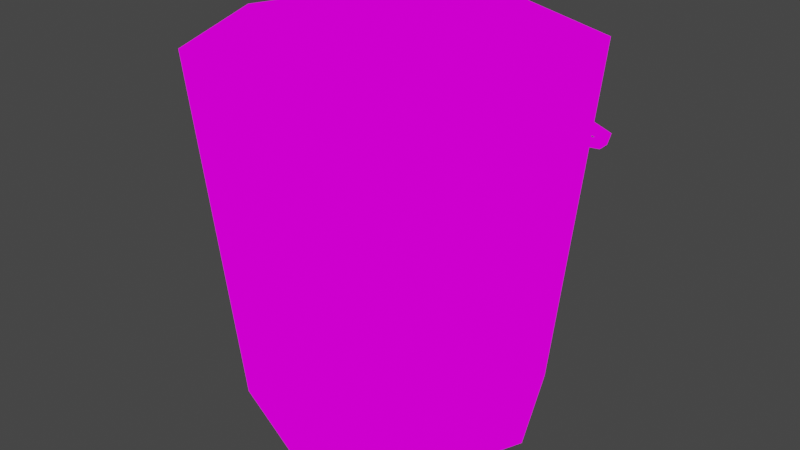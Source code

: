 # Source: metalbucket01a.blend  (saved by Blender 3.6.13; exported with 4.5.12 LTS)
import bpy
from mathutils import Matrix  # noqa: F401  (used for matrix-valued properties, if any)

bpy.ops.wm.read_factory_settings(use_empty=True)
scene = bpy.context.scene
scene.name = 'Scene'

# ---- collections
col_collection = bpy.data.collections.new('Collection'); scene.collection.children.link(col_collection)

# ---- images (referenced by path relative to the original .blend; pixels are not part of the script)
import os
ASSET_DIR = os.environ.get("B2B_ASSET_DIR", "")  # directory of the original .blend (textures are referenced by path, not embedded)
HERE = os.path.dirname(os.path.abspath(__file__))  # packed textures are extracted next to this script under _unpacked/

def load_image(name, relpath, width, height, colorspace="sRGB"):
    """Load a texture the original file referenced (path relative to the .blend, or extracted next to this script)."""
    p = next((c for c in (os.path.join(HERE, relpath), os.path.join(ASSET_DIR, relpath)) if relpath and os.path.exists(c)), "")
    if p:
        img = bpy.data.images.load(p, check_existing=True)
        img.name = name
    else:  # same state as the original file: an image datablock whose file is absent (Cycles renders it pink)
        img = bpy.data.images.new(name, width, height)
        img.source = "FILE"
        img.filepath = "//" + (relpath or name)
    img.colorspace_settings.name = colorspace
    return img
img_metalbucket01a_png = load_image('metalbucket01a.png', 'metalbucket01a.png', 1024, 1024, 'sRGB')

# ---- materials (node trees are filled in below, after node groups)
mat_metalbucket01a = bpy.data.materials.new('metalbucket01a')
mat_metalbucket01a.use_transparent_shadow = False

# ---- material node trees
mat_metalbucket01a.use_nodes = True; mat_metalbucket01a.node_tree.nodes.clear()
_N = mat_metalbucket01a.node_tree.nodes; _L = mat_metalbucket01a.node_tree.links
n0 = _N.new('ShaderNodeOutputMaterial'); n0.name = 'Material Output'; n0.location = (300, 300)
n1 = _N.new('ShaderNodeTexImage'); n1.name = 'Image Texture'; n1.location = (-226, 290)
n1.image = img_metalbucket01a_png
_L.new(n1.outputs[0], n0.inputs[0])
n0.is_active_output = True

# ---- world
world_world = bpy.data.worlds.new('World'); scene.world = world_world
world_world.use_nodes = True; world_world.node_tree.nodes.clear()
_N = world_world.node_tree.nodes; _L = world_world.node_tree.links
n0 = _N.new('ShaderNodeOutputWorld'); n0.name = 'World Output'; n0.location = (300, 300)
n1 = _N.new('ShaderNodeBackground'); n1.name = 'Background'; n1.location = (10, 300)
n1.inputs[0].default_value = (0.05088, 0.05088, 0.05088, 1.0)
_L.new(n1.outputs[0], n0.inputs[0])
n0.is_active_output = True
world_world.color = (0.05088, 0.05088, 0.05088)
world_world.use_sun_shadow = False
world_world.sun_shadow_jitter_overblur = 0.0

# ---- meshes
me_metalbucket01a = bpy.data.meshes.new('metalbucket01a')
me_metalbucket01a.from_pydata([(0.0, -0.1255, -0.1056), (0.0, 0.1255, -0.132), (0.07467, -0.1255, -0.07467), (0.09334, 0.1255, -0.09334), (0.1056, -0.1255, 5.487e-09), (0.132, 0.1255, -5.487e-09), (0.07467, -0.1255, 0.07467), (0.09334, 0.1255, 0.09334), (0.0, -0.1255, 0.1056), (0.0, 0.1255, 0.132), (-0.07467, -0.1255, 0.07467), (-0.09334, 0.1255, 0.09334), (-0.1056, -0.1255, 5.487e-09), (-0.132, 0.1255, -5.487e-09), (-0.07467, -0.1255, -0.07467), (-0.09334, 0.1255, -0.09334), (0.1305, 0.1095, -0.004312), (0.1208, 0.08043, -0.05462), (0.09287, 0.05581, -0.09727), (0.05057, 0.03935, -0.1258), (4.826e-07, 0.03357, -0.1358), (-0.05057, 0.03935, -0.1258), (-0.09287, 0.05581, -0.09727), (-0.1208, 0.08043, -0.05462), (-0.1305, 0.1095, -0.004312), (0.1301, 0.1032, -0.0006327), (0.1204, 0.07418, -0.05094), (0.09245, 0.04955, -0.09359), (0.05015, 0.0331, -0.1221), (-0.0004229, 0.02732, -0.1321), (-0.051, 0.0331, -0.1221), (-0.09329, 0.04955, -0.09359), (-0.1212, 0.07418, -0.05094), (-0.131, 0.1032, -0.0006327)], [], [(0, 1, 3, 2), (2, 3, 5, 4), (4, 5, 7, 6), (6, 7, 9, 8), (8, 9, 11, 10), (10, 11, 13, 12), (12, 13, 15, 14), (14, 15, 1, 0), (0, 2, 4, 6, 8, 10, 12, 14), (19, 20, 29, 28), (20, 21, 30, 29), (21, 22, 31, 30), (22, 23, 32, 31), (23, 24, 33, 32), (16, 17, 26, 25), (17, 18, 27, 26), (18, 19, 28, 27)])
_uv = me_metalbucket01a.uv_layers.new(name='UVMap')
_uv.uv.foreach_set('vector', [2.495, 0.0, 2.495, 1.0, 1.996, 1.0, 1.996, 0.0, 1.996, 0.0, 1.996, 1.0, 1.497, 1.0, 1.497, 0.0, 1.497, 0.0, 1.497, 1.0, 0.9987, 1.0, 0.9987, 0.0, 0.9987, 0.0, 0.9987, 1.0, 0.5, 1.0, 0.5, 0.0, 0.5, 0.0, 0.5, 1.0, 0.00125, 1.0, 0.00125, 0.0, 0.00125, 0.0, 0.00125, 1.0, -0.4975, 1.0, -0.4975, 0.0, -0.4975, 0.0, -0.4975, 1.0, -0.9963, 1.0, -0.9963, 0.0, -0.9963, 0.0, -0.9963, 1.0, -1.495, 1.0, -1.495, 0.0, 0.2929, 8.166e-05, 0.7071, 8.162e-05, 0.9999, 0.1953, 0.9999, 0.4714, 0.7071, 0.6666, 0.2929, 0.6666, 8.172e-05, 0.4714, 8.172e-05, 0.1953, 0.7142, 0.05482, 0.781, 0.04644, 0.7812, 0.05428, 0.7144, 0.06266, 0.781, 0.04644, 0.8478, 0.05492, 0.848, 0.06277, 0.7812, 0.05428, 0.8478, 0.05492, 0.9046, 0.07896, 0.9048, 0.08681, 0.848, 0.06277, 0.9046, 0.07896, 0.945, 0.1149, 0.9452, 0.1227, 0.9048, 0.08681, 0.945, 0.1149, 0.9687, 0.1572, 0.9689, 0.165, 0.9452, 0.1227, 0.594, 0.1572, 0.617, 0.1147, 0.6172, 0.1226, 0.5941, 0.165, 0.617, 0.1147, 0.6574, 0.07879, 0.6575, 0.08664, 0.6172, 0.1226, 0.6574, 0.07879, 0.7142, 0.05482, 0.7144, 0.06266, 0.6575, 0.08664])
me_metalbucket01a.materials.append(mat_metalbucket01a)
me_metalbucket01a.update()

# ---- objects
ob_metalbucket01a = bpy.data.objects.new('metalbucket01a', me_metalbucket01a)

# ---- transforms, parenting, visibility, modifiers, constraints
ob_metalbucket01a.location = (0.0, 0.0, 0.0)
ob_metalbucket01a.rotation_euler = (1.571, -0.0, 0.0)

# ---- collection membership
col_collection.objects.link(ob_metalbucket01a)

# ---- scene / render settings (as saved in the file)
scene.frame_start = 1; scene.frame_end = 250; scene.frame_set(1)
scene.render.engine = 'BLENDER_EEVEE_NEXT'
scene.cycles.sampling_pattern = 'TABULATED_SOBOL'
scene.view_settings.view_transform = 'Filmic'
bpy.context.view_layer.update()

# ---- added for rendering (the .blend has no active camera and no usable light): camera, sun
cam_auto = bpy.data.cameras.new('AutoCamera')
cam_auto.lens = 50.0
cam_auto.sensor_width = 36.0
cam_auto.clip_end = 1000.0
ob_auto_camera = bpy.data.objects.new('AutoCamera', cam_auto)
scene.collection.objects.link(ob_auto_camera)
ob_auto_camera.location = (0.418323, -0.5001, 0.334658)
ob_auto_camera.rotation_euler = (1.09748, -7.21219e-08, 0.694738)
scene.camera = ob_auto_camera
light_auto_sun = bpy.data.lights.new('AutoSun', 'SUN')
light_auto_sun.energy = 3.0
light_auto_sun.angle = 0.0523599
ob_auto_sun = bpy.data.objects.new('AutoSun', light_auto_sun)
scene.collection.objects.link(ob_auto_sun)
ob_auto_sun.rotation_euler = (0.872665, 0.174533, 0.523599)
bpy.context.view_layer.update()
